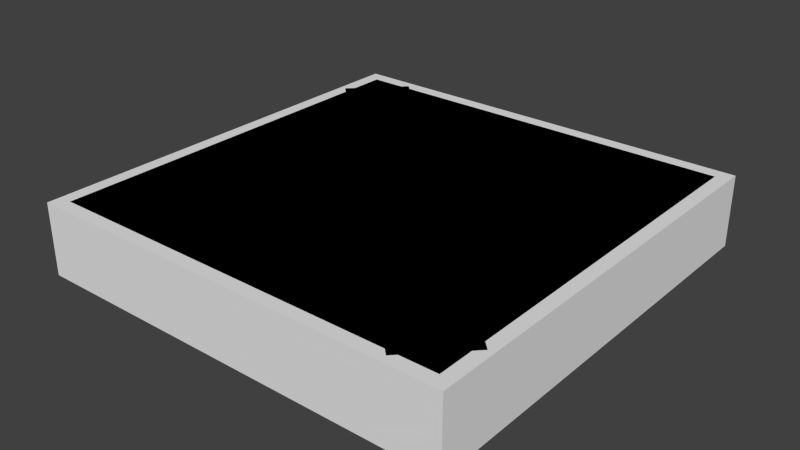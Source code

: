 # Source: lv0.blend  (saved by Blender 2.76.0; exported with 4.5.12 LTS)
import bpy
from mathutils import Matrix  # noqa: F401  (used for matrix-valued properties, if any)

bpy.ops.wm.read_factory_settings(use_empty=True)
scene = bpy.context.scene
scene.name = 'Scene'

# ---- collections
col_collection_1 = bpy.data.collections.new('Collection 1'); scene.collection.children.link(col_collection_1)

# ---- world
world_world = bpy.data.worlds.new('World'); scene.world = world_world
world_world.color = (0.05088, 0.05088, 0.05088)
world_world.use_sun_shadow = False
world_world.sun_shadow_jitter_overblur = 0.0
world_world.cycles.sampling_method = 'MANUAL'
world_world.cycles.sample_map_resolution = 256

# ---- meshes
me_plane_001 = bpy.data.meshes.new('Plane.001')
me_plane_001.from_pydata([(-2.237, 2.891, 0.0), (-2.915, 2.205, 0.0), (2.915, -2.205, 0.0), (2.237, -2.891, 0.0), (2.81, 2.81, 0.0), (-2.81, 2.81, 0.0), (2.81, -2.81, 0.0), (-2.81, -2.81, 0.0)], [], [(3, 2, 0, 1), (7, 6, 5), (6, 4, 5)])
me_plane_001.use_remesh_preserve_volume = False
me_plane_001.use_remesh_preserve_attributes = False
me_plane_001.use_mirror_vertex_groups = False
me_plane_001.update()
me_plane = bpy.data.meshes.new('Plane')
me_plane.from_pydata([(0.0, 0.0, 0.0), (1.0, 0.0, 0.0), (0.0, 1.0, 0.0), (1.0, 1.0, 0.0), (0.0, -1.0, 0.0), (1.0, -1.0, 0.0), (-1.0, 0.0, 0.0), (-1.0, 1.0, 0.0), (-1.0, -1.0, 0.0), (-2.0, 0.0, 0.0), (-2.0, 1.0, 0.0), (-2.0, -1.0, 0.0), (2.0, 0.0, 0.0), (2.0, 1.0, 0.0), (2.0, -1.0, 0.0), (0.0, -2.0, 0.0), (1.0, -2.0, 0.0), (-1.0, -2.0, 0.0), (-2.0, -2.0, 0.0), (2.0, -2.0, 0.0), (0.0, 2.0, 0.0), (1.0, 2.0, 0.0), (-1.0, 2.0, 0.0), (-2.0, 2.0, 0.0), (2.0, 2.0, 0.0), (0.0, 3.0, 0.0), (1.0, 3.0, 0.0), (-1.0, 3.0, 0.0), (-2.0, 3.0, 0.0), (2.0, 3.0, 0.0), (0.0, -3.0, 0.0), (1.0, -3.0, 0.0), (-1.0, -3.0, 0.0), (-2.0, -3.0, 0.0), (2.0, -3.0, 0.0), (3.0, 0.0, 0.0), (3.0, 1.0, 0.0), (3.0, -1.0, 0.0), (3.0, -2.0, 0.0), (3.0, 2.0, 0.0), (3.0, 3.0, 0.0), (3.0, -3.0, 0.0), (-3.0, 0.0, 0.0), (-3.0, 1.0, 0.0), (-3.0, -1.0, 0.0), (-3.0, -2.0, 0.0), (-3.0, 2.0, 0.0), (-3.0, 3.0, 0.0), (-3.0, -3.0, 0.0), (0.0, 3.0, -1.0), (1.0, 3.0, -1.0), (-1.0, 3.0, -1.0), (-2.0, 3.0, -1.0), (2.0, 3.0, -1.0), (0.0, -3.0, -1.0), (1.0, -3.0, -1.0), (-1.0, -3.0, -1.0), (-2.0, -3.0, -1.0), (2.0, -3.0, -1.0), (3.0, 0.0, -1.0), (3.0, 1.0, -1.0), (3.0, -1.0, -1.0), (3.0, -2.0, -1.0), (3.0, 2.0, -1.0), (3.0, 3.0, -1.0), (3.0, -3.0, -1.0), (-3.0, 0.0, -1.0), (-3.0, 1.0, -1.0), (-3.0, -1.0, -1.0), (-3.0, -2.0, -1.0), (-3.0, 2.0, -1.0), (-3.0, 3.0, -1.0), (-3.0, -3.0, -1.0)], [], [(0, 1, 3, 2), (1, 0, 4, 5), (0, 2, 7, 6), (4, 0, 6, 8), (8, 6, 9, 11), (6, 7, 10, 9), (1, 5, 14, 12), (3, 1, 12, 13), (4, 8, 17, 15), (5, 4, 15, 16), (14, 5, 16, 19), (8, 11, 18, 17), (2, 3, 21, 20), (10, 7, 22, 23), (3, 13, 24, 21), (7, 2, 20, 22), (21, 24, 29, 26), (20, 21, 26, 25), (22, 20, 25, 27), (23, 22, 27, 28), (15, 17, 32, 30), (17, 18, 33, 32), (19, 16, 31, 34), (16, 15, 30, 31), (24, 13, 36, 39), (29, 24, 39, 40), (13, 12, 35, 36), (14, 19, 38, 37), (19, 34, 41, 38), (12, 14, 37, 35), (33, 18, 45, 48), (9, 10, 43, 42), (11, 9, 42, 44), (10, 23, 46, 43), (18, 11, 44, 45), (43, 46, 70, 67), (35, 37, 61, 59), (28, 27, 51, 52), (38, 41, 65, 62), (27, 25, 49, 51), (45, 44, 68, 69), (34, 31, 55, 58), (36, 35, 59, 60), (47, 28, 52, 71), (25, 26, 50, 49), (29, 40, 64, 53), (44, 42, 66, 68), (32, 33, 57, 56), (42, 43, 67, 66), (48, 45, 69, 72), (39, 36, 60, 63), (30, 32, 56, 54), (41, 34, 58, 65), (31, 30, 54, 55), (46, 47, 71, 70), (33, 48, 72, 57), (37, 38, 62, 61), (26, 29, 53, 50), (40, 39, 63, 64), (23, 28, 47, 46)])
_uv = me_plane.uv_layers.new(name='UVMap')
_uv.uv.foreach_set('vector', [0.0001, 9.998e-05, 0.9999, 9.998e-05, 0.9999, 0.9999, 9.998e-05, 0.9999, 0.9999, 0.9999, 9.998e-05, 0.9999, 0.0001, 9.998e-05, 0.9999, 9.998e-05, 0.9999, 9.998e-05, 0.9999, 0.9999, 9.998e-05, 0.9999, 9.998e-05, 9.998e-05, 0.9999, 9.998e-05, 0.9999, 0.9999, 9.998e-05, 0.9999, 9.998e-05, 9.998e-05, 0.9999, 9.998e-05, 0.9999, 0.9999, 9.998e-05, 0.9999, 9.998e-05, 9.998e-05, 0.9999, 9.998e-05, 0.9999, 0.9999, 9.998e-05, 0.9999, 9.998e-05, 9.998e-05, 9.998e-05, 0.9999, 9.998e-05, 9.998e-05, 0.9999, 9.998e-05, 0.9999, 0.9999, 9.998e-05, 0.9999, 9.998e-05, 9.998e-05, 0.9999, 9.998e-05, 0.9999, 0.9999, 0.9999, 0.9999, 9.998e-05, 0.9999, 0.0001001, 9.998e-05, 0.9999, 9.998e-05, 0.9999, 0.9999, 9.998e-05, 0.9999, 0.0001, 9.998e-05, 0.9999, 9.998e-05, 0.9999, 0.9999, 9.998e-05, 0.9999, 0.0001, 9.998e-05, 0.9999, 9.998e-05, 0.9999, 0.9999, 9.998e-05, 0.9999, 9.998e-05, 9.998e-05, 0.9999, 9.998e-05, 0.0001, 9.998e-05, 0.9999, 9.998e-05, 0.9999, 0.9999, 9.998e-05, 0.9999, 0.0001001, 9.998e-05, 0.9999, 9.998e-05, 0.9999, 0.9999, 9.998e-05, 0.9999, 0.0001001, 9.998e-05, 0.9999, 9.998e-05, 0.9999, 0.9999, 9.998e-05, 0.9999, 0.0001, 9.998e-05, 0.9999, 9.998e-05, 0.9999, 0.9999, 9.998e-05, 0.9999, 0.0001001, 9.998e-05, 0.9999, 9.998e-05, 0.9999, 0.9999, 9.998e-05, 0.9999, 0.0001, 9.998e-05, 0.9999, 9.998e-05, 0.9999, 0.9999, 9.998e-05, 0.9999, 0.0001, 9.998e-05, 0.9999, 9.998e-05, 0.9999, 0.9999, 9.998e-05, 0.9999, 0.0001001, 9.998e-05, 0.9999, 9.998e-05, 0.9999, 0.9999, 9.998e-05, 0.9999, 0.9999, 0.9999, 9.998e-05, 0.9999, 0.0001001, 9.998e-05, 0.9999, 9.998e-05, 0.9999, 0.9999, 9.998e-05, 0.9999, 9.998e-05, 9.998e-05, 0.9999, 9.998e-05, 0.9999, 0.9999, 9.998e-05, 0.9999, 0.0001, 9.998e-05, 0.9999, 9.998e-05, 0.9999, 0.9999, 9.998e-05, 0.9999, 0.0001, 9.998e-05, 0.9999, 9.998e-05, 9.998e-05, 0.9999, 9.998e-05, 9.998e-05, 0.9999, 9.998e-05, 0.9999, 0.9999, 9.998e-05, 0.9999, 9.998e-05, 9.998e-05, 0.9999, 9.998e-05, 0.9999, 0.9999, 9.998e-05, 0.9999, 9.998e-05, 9.998e-05, 0.9999, 9.998e-05, 0.9999, 0.9999, 9.998e-05, 0.9999, 9.998e-05, 9.998e-05, 0.9999, 9.998e-05, 0.9999, 0.9999, 9.998e-05, 0.9999, 9.998e-05, 9.998e-05, 0.9999, 9.998e-05, 0.9999, 0.9999, 9.998e-05, 0.9999, 9.998e-05, 9.998e-05, 0.9999, 9.998e-05, 0.9999, 0.9999, 0.9999, 9.998e-05, 0.9999, 0.9999, 9.998e-05, 0.9999, 9.998e-05, 9.998e-05, 0.9999, 9.998e-05, 0.9999, 0.9999, 9.998e-05, 0.9999, 9.998e-05, 9.998e-05, 0.9999, 9.998e-05, 0.9999, 0.9999, 9.998e-05, 0.9999, 9.998e-05, 9.998e-05, 0.9999, 9.998e-05, 0.9999, 0.9999, 9.998e-05, 0.9999, 9.998e-05, 9.998e-05, 0.9999, 9.998e-05, 0.9999, 0.9999, 9.998e-05, 0.9999, 9.998e-05, 9.998e-05, 0.0001001, 9.998e-05, 0.9999, 9.998e-05, 0.9999, 0.9999, 9.998e-05, 0.9999, 0.9999, 0.9999, 9.998e-05, 0.9999, 0.0001001, 9.998e-05, 0.9999, 9.998e-05, 0.0001001, 9.998e-05, 0.9999, 9.998e-05, 0.9999, 0.9999, 9.998e-05, 0.9999, 0.9999, 0.9999, 9.998e-05, 0.9999, 9.998e-05, 9.998e-05, 0.9999, 9.998e-05, 0.0001, 9.998e-05, 0.9999, 9.998e-05, 0.9999, 0.9999, 9.998e-05, 0.9999, 0.0001001, 9.998e-05, 0.9999, 9.998e-05, 0.9999, 0.9999, 9.998e-05, 0.9999, 0.9999, 0.9999, 9.998e-05, 0.9999, 0.0001, 9.998e-05, 0.9999, 9.998e-05, 0.9999, 0.9999, 9.998e-05, 0.9999, 0.0001, 9.998e-05, 0.9999, 9.998e-05, 9.998e-05, 9.998e-05, 0.9999, 9.998e-05, 0.9999, 0.9999, 9.998e-05, 0.9999, 0.0001, 9.998e-05, 0.9999, 9.998e-05, 0.9999, 0.9999, 9.998e-05, 0.9999, 9.998e-05, 9.998e-05, 0.9999, 9.998e-05, 0.9999, 0.9999, 9.998e-05, 0.9999, 0.0001, 9.998e-05, 0.9999, 9.998e-05, 0.9999, 0.9999, 9.998e-05, 0.9999, 0.9999, 0.9999, 9.998e-05, 0.9999, 9.998e-05, 9.998e-05, 0.9999, 9.998e-05, 0.0001, 9.998e-05, 0.9999, 9.998e-05, 0.9999, 0.9999, 9.998e-05, 0.9999, 9.998e-05, 9.998e-05, 0.9999, 9.998e-05, 0.9999, 0.9999, 9.998e-05, 0.9999, 0.9999, 0.9999, 9.998e-05, 0.9999, 0.0001, 9.998e-05, 0.9999, 9.998e-05, 0.9999, 0.9999, 9.998e-05, 0.9999, 0.0001001, 9.998e-05, 0.9999, 9.998e-05, 0.9999, 0.9999, 9.998e-05, 0.9999, 0.0001001, 9.998e-05, 0.9999, 9.998e-05, 0.9999, 0.9999, 9.998e-05, 0.9999, 0.0001, 9.998e-05, 0.9999, 9.998e-05, 9.998e-05, 9.998e-05, 0.9999, 9.998e-05, 0.9999, 0.9999, 9.998e-05, 0.9999, 0.9999, 0.9999, 9.998e-05, 0.9999, 9.998e-05, 9.998e-05, 0.9999, 9.998e-05, 0.9999, 0.9999, 9.998e-05, 0.9999, 9.998e-05, 9.998e-05, 0.9999, 9.998e-05, 0.0001001, 9.998e-05, 0.9999, 9.998e-05, 0.9999, 0.9999, 9.998e-05, 0.9999, 0.9999, 0.9999, 9.998e-05, 0.9999, 0.0001001, 9.998e-05, 0.9999, 9.998e-05, 0.9999, 9.998e-05, 0.9999, 0.9999, 9.998e-05, 0.9999, 9.998e-05, 9.998e-05])
me_plane.use_remesh_preserve_volume = False
me_plane.use_remesh_preserve_attributes = False
me_plane.use_mirror_vertex_groups = False
me_plane.update()

# ---- objects
ob_plane_001 = bpy.data.objects.new('Plane.001', me_plane_001)
ob_plane = bpy.data.objects.new('Plane', me_plane)

# ---- transforms, parenting, visibility, modifiers, constraints
ob_plane_001.location = (0.0, 0.0, 0.0)
ob_plane_001.lineart.crease_threshold = 0.0
ob_plane.location = (0.0, 0.0, 0.0)
ob_plane.lineart.crease_threshold = 0.0

# ---- collection membership
col_collection_1.objects.link(ob_plane_001)
col_collection_1.objects.link(ob_plane)

# ---- scene / render settings (as saved in the file)
scene.frame_start = 1; scene.frame_end = 250; scene.frame_set(1)
scene.render.engine = 'BLENDER_EEVEE_NEXT'
scene.render.resolution_percentage = 50
scene.render.dither_intensity = 0.0
scene.cycles.use_denoising = False
scene.cycles.samples = 10
scene.cycles.sampling_pattern = 'TABULATED_SOBOL'
scene.cycles.light_sampling_threshold = 0.0
scene.cycles.use_adaptive_sampling = False
scene.cycles.use_light_tree = False
scene.cycles.blur_glossy = 0.0
scene.cycles.pixel_filter_type = 'GAUSSIAN'
scene.cycles.sample_clamp_indirect = 0.0
scene.view_settings.view_transform = 'Standard'
bpy.context.view_layer.update()

# ---- added for rendering (the .blend has no active camera and no usable light): camera, sun
cam_auto = bpy.data.cameras.new('AutoCamera')
cam_auto.lens = 50.0
cam_auto.sensor_width = 36.0
cam_auto.clip_end = 1000.0
ob_auto_camera = bpy.data.objects.new('AutoCamera', cam_auto)
scene.collection.objects.link(ob_auto_camera)
ob_auto_camera.location = (7.90512, -9.48615, 5.8241)
ob_auto_camera.rotation_euler = (1.09748, -7.21219e-08, 0.694738)
scene.camera = ob_auto_camera
light_auto_sun = bpy.data.lights.new('AutoSun', 'SUN')
light_auto_sun.energy = 3.0
light_auto_sun.angle = 0.0523599
ob_auto_sun = bpy.data.objects.new('AutoSun', light_auto_sun)
scene.collection.objects.link(ob_auto_sun)
ob_auto_sun.rotation_euler = (0.872665, 0.174533, 0.523599)
bpy.context.view_layer.update()
